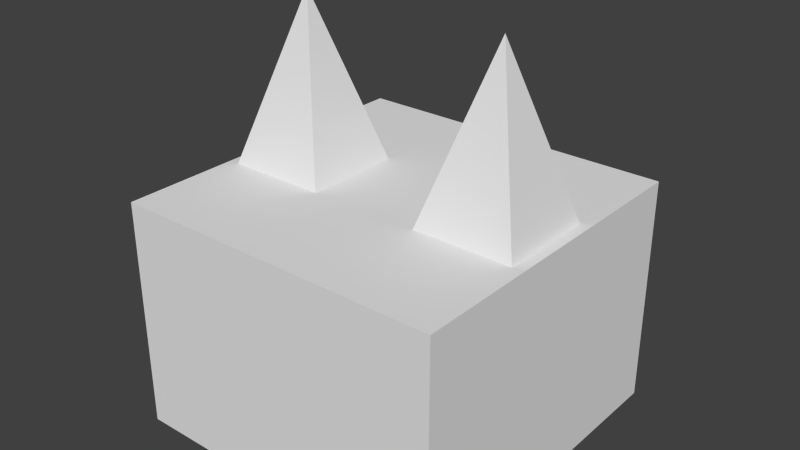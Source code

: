 # Source: rfcontrol.blend  (saved by Blender 2.77.0; exported with 4.5.12 LTS)
import bpy
from mathutils import Matrix  # noqa: F401  (used for matrix-valued properties, if any)

bpy.ops.wm.read_factory_settings(use_empty=True)
scene = bpy.context.scene
scene.name = 'Scene'

# ---- collections
col_collection_1 = bpy.data.collections.new('Collection 1'); scene.collection.children.link(col_collection_1)

# ---- world
world_world = bpy.data.worlds.new('World'); scene.world = world_world
world_world.color = (0.05088, 0.05088, 0.05088)
world_world.use_sun_shadow = False
world_world.sun_shadow_jitter_overblur = 0.0
world_world.cycles.sampling_method = 'NONE'
world_world.cycles.sample_map_resolution = 256

# ---- meshes
me_cube_000 = bpy.data.meshes.new('Cube.000')
me_cube_000.from_pydata([(1.0, 1.0, 0.0), (0.0, 1.0, 0.0), (0.0, 1.0, 0.7), (1.0, 1.0, 0.7), (1.0, -1.192e-07, 0.0), (0.0, -1.192e-07, 0.0), (1.0, -1.192e-07, 0.7), (0.0, -1.192e-07, 0.7), (0.1815, 0.5, 1.2), (0.03151, 0.35, 0.7), (0.3315, 0.35, 0.7), (0.03151, 0.65, 0.7), (0.3315, 0.65, 0.7), (0.8156, 0.5, 1.2), (0.6656, 0.35, 0.7), (0.9656, 0.35, 0.7), (0.6656, 0.65, 0.7), (0.9656, 0.65, 0.7)], [], [(6, 7, 5, 4), (9, 11, 8), (10, 9, 8), (11, 12, 8), (12, 10, 8), (12, 11, 9, 10), (0, 4, 5, 1), (3, 2, 7, 6), (3, 0, 1, 2), (2, 1, 5, 7), (3, 6, 4, 0), (14, 16, 13), (15, 14, 13), (16, 17, 13), (17, 15, 13), (17, 16, 14, 15)])
_uv = me_cube_000.uv_layers.new(name='UVMap')
_uv.uv.foreach_set('vector', [0.931, 0.9868, 0.009965, 0.9868, 0.009965, 0.504, 0.9311, 0.504, 0.3333, 0.07627, 0.6667, 0.0, 0.6667, 0.5, 0.6667, 0.07627, 1.0, 0.0, 1.0, 0.5, 0.3333, 1.0, 0.0, 0.9237, 0.3333, 0.5, 0.0, 0.07627, 0.3333, 0.0, 0.3333, 0.5, 0.6802, 0.7762, 0.3333, 0.7762, 0.3333, 0.5, 0.6802, 0.5, 0.0, 0.0, 1.0, 0.0001342, 1.0, 1.0, 0.0, 1.0, 0.0, 0.0, 1.0, 0.0001342, 1.0, 1.0, 0.0, 1.0, 0.02305, 0.9898, 0.02305, 0.5264, 0.9286, 0.5264, 0.9286, 0.9898, 0.01972, 0.9874, 0.01972, 0.5208, 0.9307, 0.5208, 0.9307, 0.9874, 0.93, 0.9947, 0.00282, 0.9947, 0.00282, 0.5146, 0.93, 0.5148, 0.3333, 0.07627, 0.6667, 0.0, 0.6667, 0.5, 0.6667, 0.07627, 1.0, 0.0, 1.0, 0.5, 0.3333, 1.0, 0.0, 0.9237, 0.3333, 0.5, 0.0, 0.07627, 0.3333, 0.0, 0.3333, 0.5, 0.6802, 0.7762, 0.3333, 0.7762, 0.3333, 0.5, 0.6802, 0.5])
me_cube_000.use_remesh_preserve_volume = False
me_cube_000.use_remesh_preserve_attributes = False
me_cube_000.use_mirror_vertex_groups = False
me_cube_000.update()

# ---- objects
ob_cube_001 = bpy.data.objects.new('Cube.001', me_cube_000)

# ---- transforms, parenting, visibility, modifiers, constraints
ob_cube_001.location = (0.0, -1.0, 0.0)
ob_cube_001.lineart.crease_threshold = 0.0

# ---- collection membership
col_collection_1.objects.link(ob_cube_001)

# ---- scene / render settings (as saved in the file)
scene.frame_start = 1; scene.frame_end = 250; scene.frame_set(1)
scene.render.engine = 'BLENDER_EEVEE_NEXT'
scene.render.image_settings.color_mode = 'RGB'
scene.render.image_settings.compression = 90
scene.render.resolution_percentage = 50
scene.render.dither_intensity = 0.0
scene.cycles.use_denoising = False
scene.cycles.samples = 10
scene.cycles.sampling_pattern = 'TABULATED_SOBOL'
scene.cycles.light_sampling_threshold = 0.0
scene.cycles.use_adaptive_sampling = False
scene.cycles.use_light_tree = False
scene.cycles.blur_glossy = 0.0
scene.cycles.volume_bounces = 1
scene.cycles.pixel_filter_type = 'GAUSSIAN'
scene.cycles.sample_clamp_indirect = 0.0
scene.view_settings.view_transform = 'Standard'
bpy.context.view_layer.update()

# ---- added for rendering (the .blend has no active camera and no usable light): camera, sun
cam_auto = bpy.data.cameras.new('AutoCamera')
cam_auto.lens = 50.0
cam_auto.sensor_width = 36.0
cam_auto.clip_end = 1000.0
ob_auto_camera = bpy.data.objects.new('AutoCamera', cam_auto)
scene.collection.objects.link(ob_auto_camera)
ob_auto_camera.location = (2.21604, -2.55924, 1.97283)
ob_auto_camera.rotation_euler = (1.09748, -7.21219e-08, 0.694738)
scene.camera = ob_auto_camera
light_auto_sun = bpy.data.lights.new('AutoSun', 'SUN')
light_auto_sun.energy = 3.0
light_auto_sun.angle = 0.0523599
ob_auto_sun = bpy.data.objects.new('AutoSun', light_auto_sun)
scene.collection.objects.link(ob_auto_sun)
ob_auto_sun.rotation_euler = (0.872665, 0.174533, 0.523599)
bpy.context.view_layer.update()
